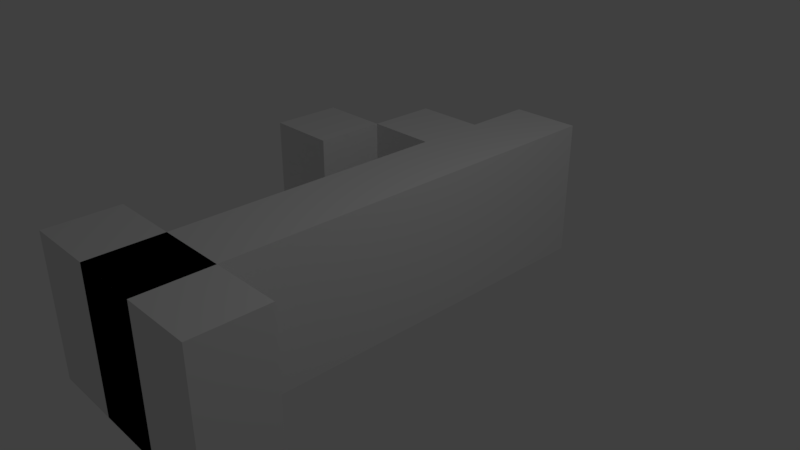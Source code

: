 # Source: 3dno1.blend  (saved by Blender 2.79.0; exported with 4.5.12 LTS)
import bpy
from mathutils import Matrix  # noqa: F401  (used for matrix-valued properties, if any)

bpy.ops.wm.read_factory_settings(use_empty=True)
scene = bpy.context.scene
scene.name = 'Scene'

# ---- collections
col_collection_1 = bpy.data.collections.new('Collection 1'); scene.collection.children.link(col_collection_1)

# ---- materials (node trees are filled in below, after node groups)
mat_material_002 = bpy.data.materials.new('Material.002')
mat_material_002.alpha_threshold = 0.0
mat_material_002.use_transparent_shadow = False
mat_material_002.roughness = 0.5
mat_material_002.line_color = (0.0, 0.0, 0.0, 1.0)
mat_material_003 = bpy.data.materials.new('Material.003')
mat_material_003.alpha_threshold = 0.0
mat_material_003.use_transparent_shadow = False
mat_material_003.roughness = 0.5
mat_material_003.line_color = (0.0, 0.0, 0.0, 1.0)
mat_material = bpy.data.materials.new('Material')
mat_material.alpha_threshold = 0.0
mat_material.use_transparent_shadow = False
mat_material.roughness = 0.5
mat_material.line_color = (0.0, 0.0, 0.0, 1.0)
mat_material_001 = bpy.data.materials.new('Material.001')
mat_material_001.alpha_threshold = 0.0
mat_material_001.use_transparent_shadow = False
mat_material_001.roughness = 0.5
mat_material_001.line_color = (0.0, 0.0, 0.0, 1.0)

# ---- material node trees

# ---- world
world_world = bpy.data.worlds.new('World'); scene.world = world_world
world_world.color = (0.05088, 0.05088, 0.05088)
world_world.use_sun_shadow = False
world_world.sun_shadow_jitter_overblur = 0.0
world_world.cycles.sampling_method = 'MANUAL'

# ---- cameras
cam_camera = bpy.data.cameras.new('Camera')
cam_camera.clip_end = 100.0
cam_camera.lens = 35.0
cam_camera.sensor_width = 32.0
cam_camera.sensor_height = 18.0
cam_camera.ortho_scale = 7.314
cam_camera.dof.focus_distance = 0.0
cam_camera.dof.aperture_fstop = 128.0

# ---- lights
light_lamp = bpy.data.lights.new('Lamp', 'POINT')
light_lamp.transmission_factor = 0.0
light_lamp.cutoff_distance = 30.0
light_lamp.energy = 100.0
light_lamp.shadow_buffer_clip_start = 1.001
light_lamp.shadow_soft_size = 0.1
light_lamp.shadow_maximum_resolution = 0.006
light_lamp.use_absolute_resolution = True

# ---- meshes
me_cube_002 = bpy.data.meshes.new('Cube.002')
me_cube_002.from_pydata([(1.0, 1.0, -1.0), (1.0, -1.0, -1.0), (-1.0, -1.0, -1.0), (-1.0, 1.0, -1.0), (1.0, 1.0, 1.0), (1.0, -1.0, 1.0), (-1.0, -1.0, 1.0), (-1.0, 1.0, 1.0), (7.0, -7.0, -1.0), (7.0, -9.0, -1.0), (1.0, -9.0, -1.0), (1.0, -7.0, -1.0), (7.0, -7.0, 1.0), (7.0, -9.0, 1.0), (1.0, -9.0, 1.0), (1.0, -7.0, 1.0), (5.0, 5.0, -1.0), (5.0, -9.0, -1.0), (3.0, -9.0, -1.0), (3.0, 5.0, -1.0), (5.0, 5.0, 1.0), (5.0, -9.0, 1.0), (3.0, -9.0, 1.0), (3.0, 5.0, 1.0), (3.0, 3.0, -1.0), (3.0, 1.0, -1.0), (1.0, 1.0, -1.0), (1.0, 3.0, -1.0), (3.0, 3.0, 1.0), (3.0, 1.0, 1.0), (1.0, 1.0, 1.0), (1.0, 3.0, 1.0)], [], [(1, 3, 0), (7, 5, 4), (4, 1, 0), (5, 2, 1), (2, 7, 3), (0, 7, 4), (9, 11, 8), (15, 13, 12), (12, 9, 8), (13, 10, 9), (10, 15, 11), (8, 15, 12), (16, 18, 19), (20, 22, 21), (20, 17, 16), (21, 18, 17), (22, 19, 18), (16, 23, 20), (25, 27, 24), (28, 30, 29), (28, 25, 24), (29, 26, 25), (30, 27, 26), (24, 31, 28), (9, 10, 11), (15, 14, 13), (12, 13, 9), (13, 14, 10), (10, 14, 15), (8, 11, 15), (16, 17, 18), (20, 23, 22), (20, 21, 17), (21, 22, 18), (22, 23, 19), (16, 19, 23), (25, 26, 27), (28, 31, 30), (28, 29, 25), (29, 30, 26), (30, 31, 27), (24, 27, 31), (1, 2, 3), (7, 6, 5), (4, 5, 1), (5, 6, 2), (2, 6, 7), (0, 3, 7)])
me_cube_002.polygons.foreach_set('material_index', [0, 0, 0, 0, 0, 0, 1, 1, 1, 1, 1, 1, 2, 2, 2, 2, 2, 2, 3, 3, 3, 3, 3, 3, 1, 1, 1, 1, 1, 1, 2, 2, 2, 2, 2, 2, 3, 3, 3, 3, 3, 3, 0, 0, 0, 0, 0, 0])
me_cube_002.materials.append(mat_material_002)
me_cube_002.materials.append(mat_material_003)
me_cube_002.materials.append(mat_material)
me_cube_002.materials.append(mat_material_001)
me_cube_002.use_remesh_preserve_volume = False
me_cube_002.use_remesh_preserve_attributes = False
me_cube_002.use_mirror_vertex_groups = False
me_cube_002.update()

# ---- objects
ob_lamp = bpy.data.objects.new('Lamp', light_lamp)
ob_camera = bpy.data.objects.new('Camera', cam_camera)
ob_cube_002 = bpy.data.objects.new('Cube.002', me_cube_002)

# ---- transforms, parenting, visibility, modifiers, constraints
ob_lamp.location = (4.076, 1.005, 5.904)
ob_lamp.rotation_euler = (0.6503, 0.05522, 1.866)
ob_lamp.lock_rotations_4d = False
ob_lamp.empty_display_type = 'ARROWS'
ob_lamp.color = (0.0, 0.0, 0.0, 0.0)
ob_lamp.lineart.crease_threshold = 0.0
ob_camera.location = (7.481, -6.508, 5.344)
ob_camera.rotation_euler = (1.109, 0.0, 0.8149)
ob_camera.lock_rotations_4d = False
ob_camera.empty_display_type = 'ARROWS'
ob_camera.color = (0.0, 0.0, 0.0, 0.0)
ob_camera.display_type = 'WIRE'
ob_camera.lineart.crease_threshold = 0.0
ob_cube_002.location = (-2.0, 1.0, 0.0)
ob_cube_002.scale = (0.5, 0.5, 1.0)
ob_cube_002.lock_rotations_4d = False
ob_cube_002.empty_display_type = 'ARROWS'
ob_cube_002.lineart.crease_threshold = 0.0

# ---- collection membership
col_collection_1.objects.link(ob_lamp)
col_collection_1.objects.link(ob_camera)
col_collection_1.objects.link(ob_cube_002)

# ---- scene / render settings (as saved in the file)
scene.camera = ob_camera
scene.frame_start = 1; scene.frame_end = 250; scene.frame_set(1)
scene.render.engine = 'BLENDER_EEVEE_NEXT'
scene.render.resolution_percentage = 50
scene.render.dither_intensity = 0.0
scene.cycles.use_denoising = False
scene.cycles.samples = 128
scene.cycles.sampling_pattern = 'TABULATED_SOBOL'
scene.cycles.use_adaptive_sampling = False
scene.cycles.use_light_tree = False
scene.cycles.blur_glossy = 0.0
scene.cycles.sample_clamp_indirect = 0.0
scene.view_settings.view_transform = 'Standard'
bpy.context.view_layer.update()
